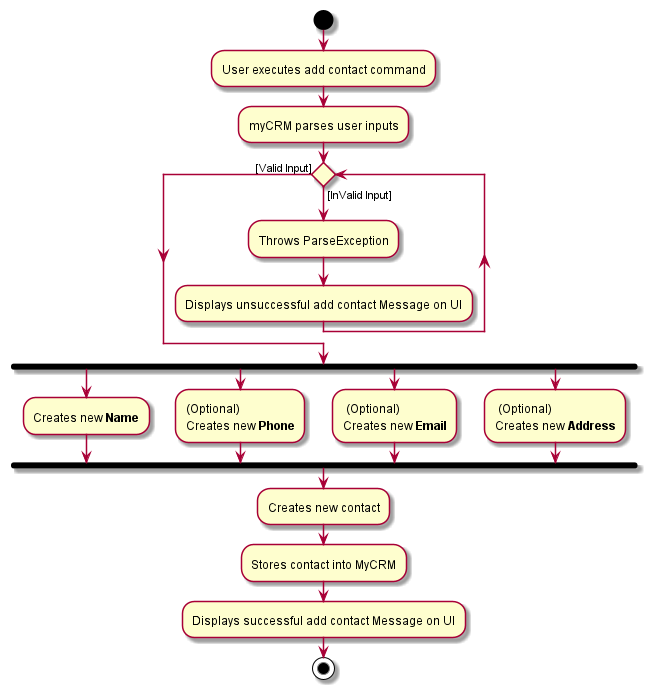

The diagram above was rendered by PlantUML. Its source (embedded in the PNG):
@startuml
start
:User executes add contact command;
:myCRM parses user inputs;
while () is ([InValid Input])
    :Throws ParseException;
    :Displays unsuccessful add contact Message on UI;
endwhile ([Valid Input])
    fork
    :Creates new **Name**;
    fork again
    :(Optional)
    Creates new **Phone**;
    fork again
    : (Optional)
    Creates new **Email**;
    fork again
    : (Optional)
    Creates new **Address**;
    end fork
    :Creates new contact;
    :Stores contact into MyCRM;
    :Displays successful add contact Message on UI;
stop
@enduml